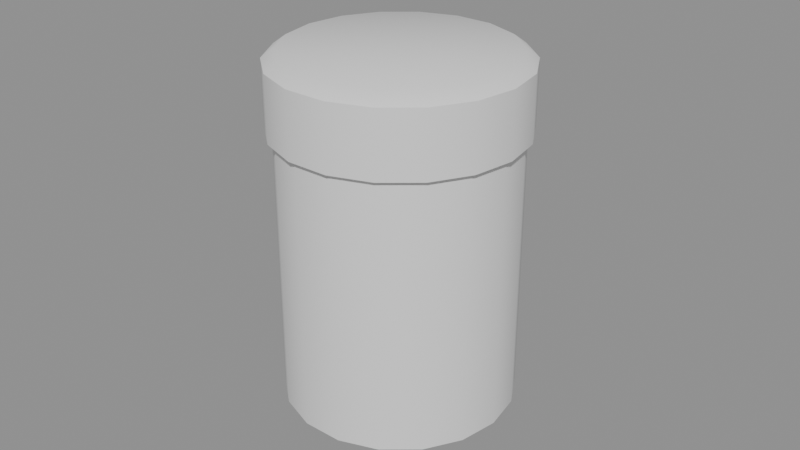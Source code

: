 # Source: model.blend  (saved by Blender 4.5.87; exported with 4.5.12 LTS)
import bpy
from mathutils import Matrix  # noqa: F401  (used for matrix-valued properties, if any)

bpy.ops.wm.read_factory_settings(use_empty=True)
scene = bpy.context.scene
scene.name = 'Scene'

# ---- collections
col_a = bpy.data.collections.new('a'); scene.collection.children.link(col_a)

# ---- materials (node trees are filled in below, after node groups)
mat_olive4 = bpy.data.materials.new('olive4')

# ---- material node trees

# ---- meshes
me_a_body = bpy.data.meshes.new('a_body')
me_a_body.from_pydata([(0.0, 0.0, 0.0), (0.036, 0.0, 0.0), (0.03383, 0.01231, 0.0), (0.02758, 0.02314, 0.0), (0.018, 0.03118, 0.0), (0.006251, 0.03545, 0.0), (-0.006251, 0.03545, 0.0), (-0.018, 0.03118, 0.0), (-0.02758, 0.02314, 0.0), (-0.03383, 0.01231, 0.0), (-0.036, 4.409e-18, 0.0), (-0.03383, -0.01231, 0.0), (-0.02758, -0.02314, 0.0), (-0.018, -0.03118, 0.0), (-0.006251, -0.03545, 0.0), (0.006251, -0.03545, 0.0), (0.018, -0.03118, 0.0), (0.02758, -0.02314, 0.0), (0.03383, -0.01231, 0.0), (0.036, 0.0, 0.085), (0.03383, 0.01231, 0.085), (0.02758, 0.02314, 0.085), (0.018, 0.03118, 0.085), (0.006251, 0.03545, 0.085), (-0.006251, 0.03545, 0.085), (-0.018, 0.03118, 0.085), (-0.02758, 0.02314, 0.085), (-0.03383, 0.01231, 0.085), (-0.036, 4.409e-18, 0.085), (-0.03383, -0.01231, 0.085), (-0.02758, -0.02314, 0.085), (-0.018, -0.03118, 0.085), (-0.006251, -0.03545, 0.085), (0.006251, -0.03545, 0.085), (0.018, -0.03118, 0.085), (0.02758, -0.02314, 0.085), (0.03383, -0.01231, 0.085), (0.038, 0.0, 0.085), (0.03571, 0.013, 0.085), (0.02911, 0.02443, 0.085), (0.019, 0.03291, 0.085), (0.006599, 0.03742, 0.085), (-0.006599, 0.03742, 0.085), (-0.019, 0.03291, 0.085), (-0.02911, 0.02443, 0.085), (-0.03571, 0.013, 0.085), (-0.038, 4.654e-18, 0.085), (-0.03571, -0.013, 0.085), (-0.02911, -0.02443, 0.085), (-0.019, -0.03291, 0.085), (-0.006599, -0.03742, 0.085), (0.006599, -0.03742, 0.085), (0.019, -0.03291, 0.085), (0.02911, -0.02443, 0.085), (0.03571, -0.013, 0.085), (0.038, 0.0, 0.105), (0.03571, 0.013, 0.105), (0.02911, 0.02443, 0.105), (0.019, 0.03291, 0.105), (0.006599, 0.03742, 0.105), (-0.006599, 0.03742, 0.105), (-0.019, 0.03291, 0.105), (-0.02911, 0.02443, 0.105), (-0.03571, 0.013, 0.105), (-0.038, 4.654e-18, 0.105), (-0.03571, -0.013, 0.105), (-0.02911, -0.02443, 0.105), (-0.019, -0.03291, 0.105), (-0.006599, -0.03742, 0.105), (0.006599, -0.03742, 0.105), (0.019, -0.03291, 0.105), (0.02911, -0.02443, 0.105), (0.03571, -0.013, 0.105), (0.034, 0.0, 0.108), (0.03195, 0.01163, 0.108), (0.02605, 0.02185, 0.108), (0.017, 0.02944, 0.108), (0.005904, 0.03348, 0.108), (-0.005904, 0.03348, 0.108), (-0.017, 0.02944, 0.108), (-0.02605, 0.02185, 0.108), (-0.03195, 0.01163, 0.108), (-0.034, 4.164e-18, 0.108), (-0.03195, -0.01163, 0.108), (-0.02605, -0.02185, 0.108), (-0.017, -0.02944, 0.108), (-0.005904, -0.03348, 0.108), (0.005904, -0.03348, 0.108), (0.017, -0.02944, 0.108), (0.02605, -0.02185, 0.108), (0.03195, -0.01163, 0.108), (0.0, 0.0, 0.108)], [], [(0, 2, 1), (0, 3, 2), (0, 4, 3), (0, 5, 4), (0, 6, 5), (0, 7, 6), (0, 8, 7), (0, 9, 8), (0, 10, 9), (0, 11, 10), (0, 12, 11), (0, 13, 12), (0, 14, 13), (0, 15, 14), (0, 16, 15), (0, 17, 16), (0, 18, 17), (0, 1, 18), (1, 2, 20, 19), (2, 3, 21, 20), (3, 4, 22, 21), (4, 5, 23, 22), (5, 6, 24, 23), (6, 7, 25, 24), (7, 8, 26, 25), (8, 9, 27, 26), (9, 10, 28, 27), (10, 11, 29, 28), (11, 12, 30, 29), (12, 13, 31, 30), (13, 14, 32, 31), (14, 15, 33, 32), (15, 16, 34, 33), (16, 17, 35, 34), (17, 18, 36, 35), (18, 1, 19, 36), (19, 20, 38, 37), (20, 21, 39, 38), (21, 22, 40, 39), (22, 23, 41, 40), (23, 24, 42, 41), (24, 25, 43, 42), (25, 26, 44, 43), (26, 27, 45, 44), (27, 28, 46, 45), (28, 29, 47, 46), (29, 30, 48, 47), (30, 31, 49, 48), (31, 32, 50, 49), (32, 33, 51, 50), (33, 34, 52, 51), (34, 35, 53, 52), (35, 36, 54, 53), (36, 19, 37, 54), (37, 38, 56, 55), (38, 39, 57, 56), (39, 40, 58, 57), (40, 41, 59, 58), (41, 42, 60, 59), (42, 43, 61, 60), (43, 44, 62, 61), (44, 45, 63, 62), (45, 46, 64, 63), (46, 47, 65, 64), (47, 48, 66, 65), (48, 49, 67, 66), (49, 50, 68, 67), (50, 51, 69, 68), (51, 52, 70, 69), (52, 53, 71, 70), (53, 54, 72, 71), (54, 37, 55, 72), (55, 56, 74, 73), (56, 57, 75, 74), (57, 58, 76, 75), (58, 59, 77, 76), (59, 60, 78, 77), (60, 61, 79, 78), (61, 62, 80, 79), (62, 63, 81, 80), (63, 64, 82, 81), (64, 65, 83, 82), (65, 66, 84, 83), (66, 67, 85, 84), (67, 68, 86, 85), (68, 69, 87, 86), (69, 70, 88, 87), (70, 71, 89, 88), (71, 72, 90, 89), (72, 55, 73, 90), (73, 74, 91), (74, 75, 91), (75, 76, 91), (76, 77, 91), (77, 78, 91), (78, 79, 91), (79, 80, 91), (80, 81, 91), (81, 82, 91), (82, 83, 91), (83, 84, 91), (84, 85, 91), (85, 86, 91), (86, 87, 91), (87, 88, 91), (88, 89, 91), (89, 90, 91), (90, 73, 91)])
me_a_body.polygons.foreach_set('use_smooth', [True] * 108)
_k = set([(1, 2), (1, 18), (2, 3), (3, 4), (4, 5), (5, 6), (6, 7), (7, 8), (8, 9), (9, 10), (10, 11), (11, 12), (12, 13), (13, 14), (14, 15), (15, 16), (16, 17), (17, 18), (19, 20), (19, 36), (20, 21), (21, 22), (22, 23), (23, 24), (24, 25), (25, 26), (26, 27), (27, 28), (28, 29), (29, 30), (30, 31), (31, 32), (32, 33), (33, 34), (34, 35), (35, 36), (37, 38), (37, 54), (38, 39), (39, 40), (40, 41), (41, 42), (42, 43), (43, 44), (44, 45), (45, 46), (46, 47), (47, 48), (48, 49), (49, 50), (50, 51), (51, 52), (52, 53), (53, 54), (55, 56), (55, 72), (56, 57), (57, 58), (58, 59), (59, 60), (60, 61), (61, 62), (62, 63), (63, 64), (64, 65), (65, 66), (66, 67), (67, 68), (68, 69), (69, 70), (70, 71), (71, 72)])
me_a_body.attributes.new('sharp_edge', 'BOOLEAN', 'EDGE').data.foreach_set('value', [ (min(e.vertices), max(e.vertices)) in _k for e in me_a_body.edges])
_uv = me_a_body.uv_layers.new(name='UVMap')
_uv.uv.foreach_set('vector', [0.4506, 0.4572, 0.3127, 0.4815, 0.3127, 0.4329, 0.4506, 0.4572, 0.3293, 0.5272, 0.3127, 0.4815, 0.4506, 0.4572, 0.3606, 0.5645, 0.3293, 0.5272, 0.4506, 0.4572, 0.4027, 0.5888, 0.3606, 0.5645, 0.4506, 0.4572, 0.4506, 0.5973, 0.4027, 0.5888, 0.4506, 0.4572, 0.4985, 0.5888, 0.4506, 0.5973, 0.4506, 0.4572, 0.5406, 0.5645, 0.4985, 0.5888, 0.4506, 0.4572, 0.5719, 0.5272, 0.5406, 0.5645, 0.4506, 0.4572, 0.5885, 0.4815, 0.5719, 0.5272, 0.4506, 0.4572, 0.5885, 0.4329, 0.5885, 0.4815, 0.4506, 0.4572, 0.5719, 0.3872, 0.5885, 0.4329, 0.4506, 0.4572, 0.5406, 0.3499, 0.5719, 0.3872, 0.4506, 0.4572, 0.4985, 0.3256, 0.5406, 0.3499, 0.4506, 0.4572, 0.4506, 0.3172, 0.4985, 0.3256, 0.4506, 0.4572, 0.4027, 0.3256, 0.4506, 0.3172, 0.4506, 0.4572, 0.3606, 0.3499, 0.4027, 0.3256, 0.4506, 0.4572, 0.3293, 0.3872, 0.3606, 0.3499, 0.4506, 0.4572, 0.3127, 0.4329, 0.3293, 0.3872, 0.04443, 0.6478, 0.007166, 0.6478, 0.007166, 0.3172, 0.04443, 0.3172, 0.49, 0.9423, 0.4443, 0.9423, 0.4443, 0.6116, 0.49, 0.6116, 0.4443, 0.9423, 0.3956, 0.9423, 0.3956, 0.6116, 0.4443, 0.6116, 0.3956, 0.9423, 0.3499, 0.9423, 0.3499, 0.6116, 0.3956, 0.6116, 0.3499, 0.9423, 0.3127, 0.9423, 0.3127, 0.6116, 0.3499, 0.6116, 0.8174, 0.6478, 0.7802, 0.6478, 0.7802, 0.3172, 0.8174, 0.3172, 0.7802, 0.6478, 0.7344, 0.6478, 0.7344, 0.3172, 0.7802, 0.3172, 0.7344, 0.6478, 0.6858, 0.6478, 0.6858, 0.3172, 0.7344, 0.3172, 0.6858, 0.6478, 0.6401, 0.6478, 0.6401, 0.3172, 0.6858, 0.3172, 0.6401, 0.6478, 0.6028, 0.6478, 0.6028, 0.3172, 0.6401, 0.3172, 0.1845, 0.9928, 0.1388, 0.9928, 0.1388, 0.6622, 0.1845, 0.6622, 0.1388, 0.9928, 0.09013, 0.9928, 0.09013, 0.6622, 0.1388, 0.6622, 0.09013, 0.9928, 0.04443, 0.9928, 0.04443, 0.6622, 0.09013, 0.6622, 0.04443, 0.9928, 0.007166, 0.9928, 0.007166, 0.6622, 0.04443, 0.6622, 0.2217, 0.6478, 0.1845, 0.6478, 0.1845, 0.3172, 0.2217, 0.3172, 0.1845, 0.6478, 0.1388, 0.6478, 0.1388, 0.3172, 0.1845, 0.3172, 0.1388, 0.6478, 0.09013, 0.6478, 0.09013, 0.3172, 0.1388, 0.3172, 0.09013, 0.6478, 0.04443, 0.6478, 0.04443, 0.3172, 0.09013, 0.3172, 0.1528, 0.295, 0.2006, 0.2866, 0.2033, 0.2939, 0.1528, 0.3028, 0.2006, 0.2866, 0.2428, 0.2623, 0.2478, 0.2682, 0.2033, 0.2939, 0.2428, 0.2623, 0.274, 0.225, 0.2808, 0.2289, 0.2478, 0.2682, 0.274, 0.225, 0.2907, 0.1793, 0.2983, 0.1807, 0.2808, 0.2289, 0.2907, 0.1793, 0.2907, 0.1307, 0.2983, 0.1293, 0.2983, 0.1807, 0.2907, 0.1307, 0.274, 0.08497, 0.2808, 0.08108, 0.2983, 0.1293, 0.274, 0.08497, 0.2428, 0.04771, 0.2478, 0.04175, 0.2808, 0.08108, 0.2428, 0.04771, 0.2006, 0.02339, 0.2033, 0.01608, 0.2478, 0.04175, 0.2006, 0.02339, 0.1528, 0.01495, 0.1528, 0.007166, 0.2033, 0.01608, 0.1528, 0.01495, 0.1049, 0.02339, 0.1022, 0.01608, 0.1528, 0.007166, 0.1049, 0.02339, 0.06273, 0.04771, 0.05773, 0.04175, 0.1022, 0.01608, 0.06273, 0.04771, 0.03146, 0.08497, 0.02473, 0.08108, 0.05773, 0.04175, 0.03146, 0.08497, 0.01483, 0.1307, 0.007166, 0.1293, 0.02473, 0.08108, 0.01483, 0.1307, 0.01483, 0.1793, 0.007166, 0.1807, 0.007166, 0.1293, 0.01483, 0.1793, 0.03146, 0.225, 0.02473, 0.2289, 0.007166, 0.1807, 0.03146, 0.225, 0.06273, 0.2623, 0.05773, 0.2682, 0.02473, 0.2289, 0.06273, 0.2623, 0.1049, 0.2866, 0.1022, 0.2939, 0.05773, 0.2682, 0.1049, 0.2866, 0.1528, 0.295, 0.1528, 0.3028, 0.1022, 0.2939, 0.696, 0.1943, 0.696, 0.2337, 0.6182, 0.2337, 0.6182, 0.1943, 0.5821, 0.6116, 0.5821, 0.6598, 0.5043, 0.6598, 0.5043, 0.6116, 0.5821, 0.6598, 0.5821, 0.7112, 0.5043, 0.7112, 0.5043, 0.6598, 0.5821, 0.7112, 0.5821, 0.7594, 0.5043, 0.7594, 0.5043, 0.7112, 0.5821, 0.7594, 0.5821, 0.7987, 0.5043, 0.7987, 0.5043, 0.7594, 0.7881, 0.007166, 0.7881, 0.0465, 0.7103, 0.0465, 0.7103, 0.007166, 0.7881, 0.0465, 0.7881, 0.09474, 0.7103, 0.09474, 0.7103, 0.0465, 0.7881, 0.09474, 0.7881, 0.1461, 0.7103, 0.1461, 0.7103, 0.09474, 0.7881, 0.1461, 0.7881, 0.1943, 0.7103, 0.1943, 0.7103, 0.1461, 0.7881, 0.1943, 0.7881, 0.2337, 0.7103, 0.2337, 0.7103, 0.1943, 0.2766, 0.6622, 0.2766, 0.7104, 0.1988, 0.7104, 0.1988, 0.6622, 0.2766, 0.7104, 0.2766, 0.7617, 0.1988, 0.7617, 0.1988, 0.7104, 0.2766, 0.7617, 0.2766, 0.81, 0.1988, 0.81, 0.1988, 0.7617, 0.2766, 0.81, 0.2766, 0.8493, 0.1988, 0.8493, 0.1988, 0.81, 0.696, 0.007166, 0.696, 0.0465, 0.6182, 0.0465, 0.6182, 0.007166, 0.696, 0.0465, 0.696, 0.09474, 0.6182, 0.09474, 0.6182, 0.0465, 0.696, 0.09474, 0.696, 0.1461, 0.6182, 0.1461, 0.6182, 0.09474, 0.696, 0.1461, 0.696, 0.1943, 0.6182, 0.1943, 0.6182, 0.1461, 0.4583, 0.007166, 0.5088, 0.01608, 0.5035, 0.0307, 0.4583, 0.02273, 0.5088, 0.01608, 0.5533, 0.04175, 0.5433, 0.05367, 0.5035, 0.0307, 0.5533, 0.04175, 0.5863, 0.08108, 0.5728, 0.08886, 0.5433, 0.05367, 0.5863, 0.08108, 0.6038, 0.1293, 0.5885, 0.132, 0.5728, 0.08886, 0.6038, 0.1293, 0.6038, 0.1807, 0.5885, 0.178, 0.5885, 0.132, 0.6038, 0.1807, 0.5863, 0.2289, 0.5728, 0.2211, 0.5885, 0.178, 0.5863, 0.2289, 0.5533, 0.2682, 0.5433, 0.2563, 0.5728, 0.2211, 0.5533, 0.2682, 0.5088, 0.2939, 0.5035, 0.2793, 0.5433, 0.2563, 0.5088, 0.2939, 0.4583, 0.3028, 0.4583, 0.2873, 0.5035, 0.2793, 0.4583, 0.3028, 0.4077, 0.2939, 0.413, 0.2793, 0.4583, 0.2873, 0.4077, 0.2939, 0.3632, 0.2682, 0.3732, 0.2563, 0.413, 0.2793, 0.3632, 0.2682, 0.3302, 0.2289, 0.3437, 0.2211, 0.3732, 0.2563, 0.3302, 0.2289, 0.3127, 0.1807, 0.328, 0.178, 0.3437, 0.2211, 0.3127, 0.1807, 0.3127, 0.1293, 0.328, 0.132, 0.328, 0.178, 0.3127, 0.1293, 0.3302, 0.08108, 0.3437, 0.08886, 0.328, 0.132, 0.3302, 0.08108, 0.3632, 0.04175, 0.3732, 0.05367, 0.3437, 0.08886, 0.3632, 0.04175, 0.4077, 0.01608, 0.413, 0.0307, 0.3732, 0.05367, 0.4077, 0.01608, 0.4583, 0.007166, 0.4583, 0.02273, 0.413, 0.0307, 0.4583, 0.02273, 0.5035, 0.0307, 0.4583, 0.155, 0.5035, 0.0307, 0.5433, 0.05367, 0.4583, 0.155, 0.5433, 0.05367, 0.5728, 0.08886, 0.4583, 0.155, 0.5728, 0.08886, 0.5885, 0.132, 0.4583, 0.155, 0.5885, 0.132, 0.5885, 0.178, 0.4583, 0.155, 0.5885, 0.178, 0.5728, 0.2211, 0.4583, 0.155, 0.5728, 0.2211, 0.5433, 0.2563, 0.4583, 0.155, 0.5433, 0.2563, 0.5035, 0.2793, 0.4583, 0.155, 0.5035, 0.2793, 0.4583, 0.2873, 0.4583, 0.155, 0.4583, 0.2873, 0.413, 0.2793, 0.4583, 0.155, 0.413, 0.2793, 0.3732, 0.2563, 0.4583, 0.155, 0.3732, 0.2563, 0.3437, 0.2211, 0.4583, 0.155, 0.3437, 0.2211, 0.328, 0.178, 0.4583, 0.155, 0.328, 0.178, 0.328, 0.132, 0.4583, 0.155, 0.328, 0.132, 0.3437, 0.08886, 0.4583, 0.155, 0.3437, 0.08886, 0.3732, 0.05367, 0.4583, 0.155, 0.3732, 0.05367, 0.413, 0.0307, 0.4583, 0.155, 0.413, 0.0307, 0.4583, 0.02273, 0.4583, 0.155])
me_a_body.materials.append(mat_olive4)
me_a_body.update()

# ---- objects
ob_a_body = bpy.data.objects.new('a_body', me_a_body)

# ---- transforms, parenting, visibility, modifiers, constraints
ob_a_body.location = (0.0, 0.0, 0.0)

# ---- collection membership
col_a.objects.link(ob_a_body)

# ---- scene / render settings (as saved in the file)
scene.frame_start = 1; scene.frame_end = 250; scene.frame_set(1)
scene.render.engine = 'BLENDER_EEVEE_NEXT'
bpy.context.view_layer.update()

# ---- added for rendering (the .blend has no active camera and no usable light): camera, sun + grey world if the file has none
cam_auto = bpy.data.cameras.new('AutoCamera')
cam_auto.lens = 50.0
cam_auto.sensor_width = 36.0
cam_auto.clip_end = 1000.0
ob_auto_camera = bpy.data.objects.new('AutoCamera', cam_auto)
scene.collection.objects.link(ob_auto_camera)
ob_auto_camera.location = (0.185045, -0.222054, 0.202036)
ob_auto_camera.rotation_euler = (1.09748, -7.21219e-08, 0.694738)
scene.camera = ob_auto_camera
light_auto_sun = bpy.data.lights.new('AutoSun', 'SUN')
light_auto_sun.energy = 3.0
light_auto_sun.angle = 0.0523599
ob_auto_sun = bpy.data.objects.new('AutoSun', light_auto_sun)
scene.collection.objects.link(ob_auto_sun)
ob_auto_sun.rotation_euler = (0.872665, 0.174533, 0.523599)
if scene.world is None:
    world_auto = bpy.data.worlds.new('AutoWorld')
    world_auto.color = (0.3, 0.3, 0.3)
    scene.world = world_auto
bpy.context.view_layer.update()
